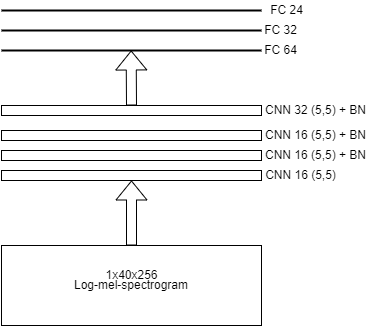

The diagram above was exported from draw.io. Its source (the exported page's mxGraphModel, read from the mxfile embedded in the PNG):
<mxGraphModel dx="483" dy="479" grid="1" gridSize="10" guides="1" tooltips="1" connect="1" arrows="1" fold="1" page="1" pageScale="1" pageWidth="827" pageHeight="1169" math="0" shadow="0">
  <root>
    <mxCell id="0" />
    <mxCell id="1" parent="0" />
    <mxCell id="OErjNvHvVoMOTeT324uH-1" value="Log-mel-spectrogram" style="rounded=0;whiteSpace=wrap;html=1;" vertex="1" parent="1">
      <mxGeometry x="110" y="430" width="260" height="80" as="geometry" />
    </mxCell>
    <mxCell id="OErjNvHvVoMOTeT324uH-2" value="1x40x256" style="text;html=1;align=center;verticalAlign=middle;resizable=0;points=[];autosize=1;strokeColor=none;fillColor=none;" vertex="1" parent="1">
      <mxGeometry x="205" y="450" width="70" height="20" as="geometry" />
    </mxCell>
    <mxCell id="OErjNvHvVoMOTeT324uH-3" value="" style="rounded=0;whiteSpace=wrap;html=1;" vertex="1" parent="1">
      <mxGeometry x="110" y="355" width="260" height="10" as="geometry" />
    </mxCell>
    <mxCell id="OErjNvHvVoMOTeT324uH-4" value="" style="rounded=0;whiteSpace=wrap;html=1;" vertex="1" parent="1">
      <mxGeometry x="110" y="335" width="260" height="10" as="geometry" />
    </mxCell>
    <mxCell id="OErjNvHvVoMOTeT324uH-5" value="" style="rounded=0;whiteSpace=wrap;html=1;" vertex="1" parent="1">
      <mxGeometry x="110" y="315" width="260" height="10" as="geometry" />
    </mxCell>
    <mxCell id="OErjNvHvVoMOTeT324uH-8" value="" style="line;strokeWidth=2;html=1;" vertex="1" parent="1">
      <mxGeometry x="110" y="230" width="260" height="10" as="geometry" />
    </mxCell>
    <mxCell id="OErjNvHvVoMOTeT324uH-9" value="" style="line;strokeWidth=2;html=1;" vertex="1" parent="1">
      <mxGeometry x="110" y="210" width="260" height="10" as="geometry" />
    </mxCell>
    <mxCell id="OErjNvHvVoMOTeT324uH-10" value="FC 64" style="text;html=1;align=center;verticalAlign=middle;resizable=0;points=[];autosize=1;strokeColor=none;fillColor=none;" vertex="1" parent="1">
      <mxGeometry x="364" y="225" width="50" height="20" as="geometry" />
    </mxCell>
    <mxCell id="OErjNvHvVoMOTeT324uH-11" value="FC 32" style="text;html=1;align=center;verticalAlign=middle;resizable=0;points=[];autosize=1;strokeColor=none;fillColor=none;" vertex="1" parent="1">
      <mxGeometry x="364" y="205" width="50" height="20" as="geometry" />
    </mxCell>
    <mxCell id="OErjNvHvVoMOTeT324uH-15" value="CNN 16 (5,5)" style="text;html=1;align=center;verticalAlign=middle;resizable=0;points=[];autosize=1;strokeColor=none;fillColor=none;" vertex="1" parent="1">
      <mxGeometry x="364" y="350" width="90" height="20" as="geometry" />
    </mxCell>
    <mxCell id="OErjNvHvVoMOTeT324uH-16" value="CNN 16 (5,5) + BN" style="text;html=1;align=center;verticalAlign=middle;resizable=0;points=[];autosize=1;strokeColor=none;fillColor=none;" vertex="1" parent="1">
      <mxGeometry x="364" y="330" width="120" height="20" as="geometry" />
    </mxCell>
    <mxCell id="OErjNvHvVoMOTeT324uH-17" value="" style="shape=flexArrow;endArrow=classic;html=1;rounded=0;exitX=0.5;exitY=0;exitDx=0;exitDy=0;entryX=0.5;entryY=1;entryDx=0;entryDy=0;" edge="1" parent="1" source="OErjNvHvVoMOTeT324uH-1" target="OErjNvHvVoMOTeT324uH-3">
      <mxGeometry width="50" height="50" relative="1" as="geometry">
        <mxPoint x="210" y="370" as="sourcePoint" />
        <mxPoint x="240" y="370" as="targetPoint" />
      </mxGeometry>
    </mxCell>
    <mxCell id="OErjNvHvVoMOTeT324uH-20" value="" style="rounded=0;whiteSpace=wrap;html=1;" vertex="1" parent="1">
      <mxGeometry x="110" y="290" width="260" height="10" as="geometry" />
    </mxCell>
    <mxCell id="OErjNvHvVoMOTeT324uH-21" value="CNN 16 (5,5) +&amp;nbsp;BN" style="text;html=1;align=center;verticalAlign=middle;resizable=0;points=[];autosize=1;strokeColor=none;fillColor=none;" vertex="1" parent="1">
      <mxGeometry x="364" y="310" width="120" height="20" as="geometry" />
    </mxCell>
    <mxCell id="OErjNvHvVoMOTeT324uH-22" value="CNN 32 (5,5) + BN" style="text;html=1;align=center;verticalAlign=middle;resizable=0;points=[];autosize=1;strokeColor=none;fillColor=none;" vertex="1" parent="1">
      <mxGeometry x="364" y="285" width="120" height="20" as="geometry" />
    </mxCell>
    <mxCell id="OErjNvHvVoMOTeT324uH-24" value="" style="shape=flexArrow;endArrow=classic;html=1;rounded=0;entryX=0.5;entryY=1;entryDx=0;entryDy=0;" edge="1" parent="1">
      <mxGeometry width="50" height="50" relative="1" as="geometry">
        <mxPoint x="240" y="290" as="sourcePoint" />
        <mxPoint x="239.66" y="235" as="targetPoint" />
      </mxGeometry>
    </mxCell>
    <mxCell id="OErjNvHvVoMOTeT324uH-25" value="" style="line;strokeWidth=2;html=1;" vertex="1" parent="1">
      <mxGeometry x="110" y="190" width="260" height="10" as="geometry" />
    </mxCell>
    <mxCell id="OErjNvHvVoMOTeT324uH-26" value="FC 24" style="text;html=1;align=center;verticalAlign=middle;resizable=0;points=[];autosize=1;strokeColor=none;fillColor=none;" vertex="1" parent="1">
      <mxGeometry x="370" y="185" width="50" height="20" as="geometry" />
    </mxCell>
  </root>
</mxGraphModel>